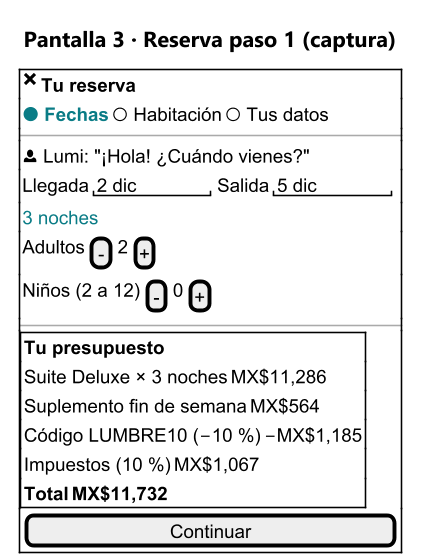

The diagram above was rendered by PlantUML. Its source (embedded in the PNG):
@startsalt 18_wf3_reserva_fechas
skinparamlocked dpi 150
title Pantalla 3 · Reserva paso 1 (captura)
skinparam defaultFontName "Segoe UI"
{+
  { <&x> | <b>Tu reserva</b> }
  { <color:#0A7C86><b>● Fechas</b> | ○ Habitación | ○ Tus datos }
  ---
  { <&person> Lumi: "¡Hola! ¿Cuándo vienes?" }
  { Llegada | "2 dic    " | Salida | "5 dic    " }
  { <color:#0A7C86>3 noches }
  { Adultos | [-] | 2 | [+] }
  { Niños (2 a 12) | [-] | 0 | [+] }
  ---
  {+
    { <b>Tu presupuesto</b> }
    { Suite Deluxe × 3 noches | MX$11,286 }
    { Suplemento fin de semana | MX$564 }
    { Código LUMBRE10 (−10 %) | −MX$1,185 }
    { Impuestos (10 %) | MX$1,067 }
    { <b>Total</b> | <b>MX$11,732</b> }
  }
  { [          Continuar          ] }
}
@endsalt